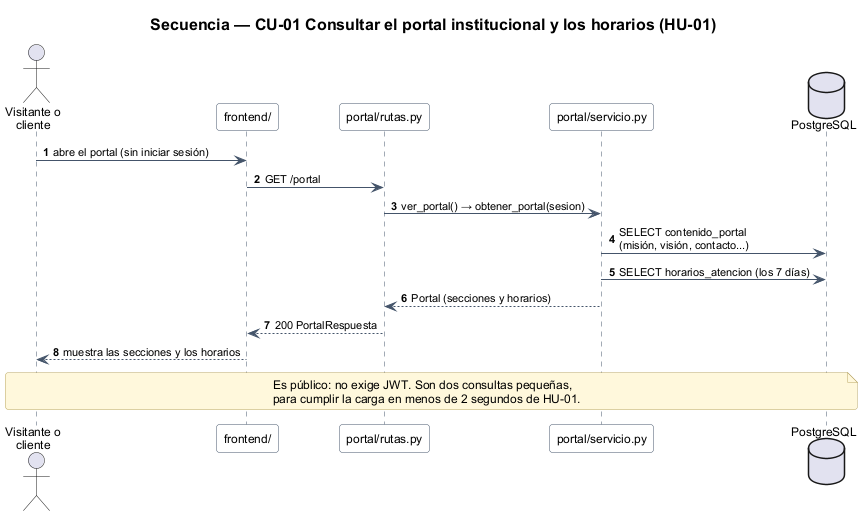

The diagram above was rendered by PlantUML. Its source (embedded in the PNG):
@startuml
!include estilo.iuml
title Secuencia — CU-01 Consultar el portal institucional y los horarios (HU-01)

autonumber
actor "Visitante o\ncliente" as cliente
participant "frontend/" as front
participant "portal/rutas.py" as rutas
participant "portal/servicio.py" as servicio
database "PostgreSQL" as bd

cliente -> front : abre el portal (sin iniciar sesión)
front -> rutas : GET /portal
rutas -> servicio : ver_portal() → obtener_portal(sesion)
servicio -> bd : SELECT contenido_portal\n(misión, visión, contacto...)
servicio -> bd : SELECT horarios_atencion (los 7 días)
servicio --> rutas : Portal (secciones y horarios)
rutas --> front : 200 PortalRespuesta
front --> cliente : muestra las secciones y los horarios

note over cliente, bd
  Es público: no exige JWT. Son dos consultas pequeñas,
  para cumplir la carga en menos de 2 segundos de HU-01.
end note
@enduml